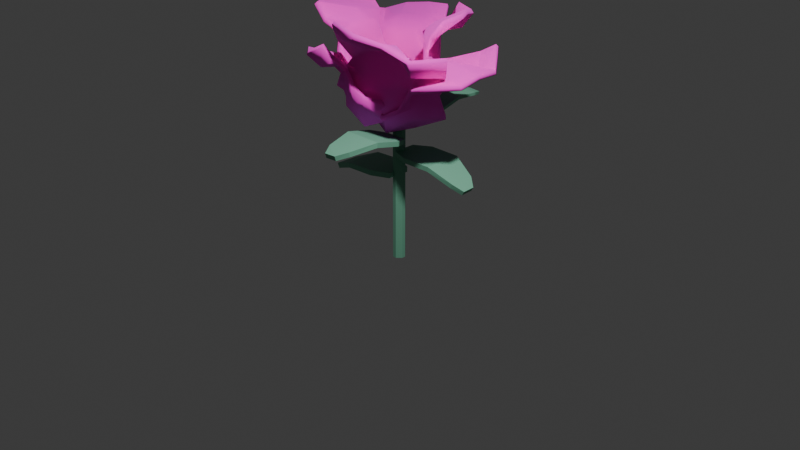 # Source: PinkFlower.blend  (saved by Blender 4.4.32; exported with 4.5.12 LTS)
import bpy
from mathutils import Matrix  # noqa: F401  (used for matrix-valued properties, if any)

bpy.ops.wm.read_factory_settings(use_empty=True)
scene = bpy.context.scene
scene.name = 'Scene'

# ---- collections
col_collection = bpy.data.collections.new('Collection'); scene.collection.children.link(col_collection)

# ---- materials (node trees are filled in below, after node groups)
mat_material_002 = bpy.data.materials.new('Material.002')
mat_material_001 = bpy.data.materials.new('Material.001')

# ---- material node trees
mat_material_002.use_nodes = True; mat_material_002.node_tree.nodes.clear()
_N = mat_material_002.node_tree.nodes; _L = mat_material_002.node_tree.links
n0 = _N.new('ShaderNodeBsdfPrincipled'); n0.name = 'Principled BSDF'; n0.location = (10, 300)
n0.inputs[0].default_value = (0.1529, 0.4072, 0.2747, 1.0)
n0.inputs[2].default_value = 0.7323
n1 = _N.new('ShaderNodeOutputMaterial'); n1.name = 'Material Output'; n1.location = (300, 300)
_L.new(n0.outputs[0], n1.inputs[0])
n1.is_active_output = True
mat_material_001.use_nodes = True; mat_material_001.node_tree.nodes.clear()
_N = mat_material_001.node_tree.nodes; _L = mat_material_001.node_tree.links
n0 = _N.new('ShaderNodeBsdfPrincipled'); n0.name = 'Principled BSDF'; n0.location = (10, 300)
n0.inputs[0].default_value = (1.0, 0.1301, 0.8469, 1.0)
n0.inputs[1].default_value = 1.0
n0.inputs[2].default_value = 1.0
n1 = _N.new('ShaderNodeOutputMaterial'); n1.name = 'Material Output'; n1.location = (300, 300)
_L.new(n0.outputs[0], n1.inputs[0])
n1.is_active_output = True

# ---- world
world_world = bpy.data.worlds.new('World'); scene.world = world_world
world_world.use_nodes = True; world_world.node_tree.nodes.clear()
_N = world_world.node_tree.nodes; _L = world_world.node_tree.links
n0 = _N.new('ShaderNodeOutputWorld'); n0.name = 'World Output'; n0.location = (300, 300)
n1 = _N.new('ShaderNodeBackground'); n1.name = 'Background'; n1.location = (10, 300)
n1.inputs[0].default_value = (0.05088, 0.05088, 0.05088, 1.0)
_L.new(n1.outputs[0], n0.inputs[0])
n0.is_active_output = True
world_world.color = (0.05088, 0.05088, 0.05088)
world_world.sun_shadow_jitter_overblur = 0.0

# ---- cameras
cam_camera = bpy.data.cameras.new('Camera')
cam_camera.clip_end = 100.0
cam_camera.ortho_scale = 7.314

# ---- lights
light_light = bpy.data.lights.new('Light', 'POINT')
light_light.energy = 1000.0
light_light.shadow_soft_size = 0.1

# ---- meshes
me_cube = bpy.data.meshes.new('Cube')
me_cube.from_pydata([(1.0, 0.2968, 1.0), (0.2968, 1.0, 1.0), (0.2968, 1.0, -1.0), (1.0, 0.2968, -1.0), (0.2968, -1.0, 1.0), (1.0, -0.2968, 1.0), (1.0, -0.2968, -1.0), (0.2968, -1.0, -1.0), (-0.2968, 1.0, 1.0), (-1.0, 0.2968, 1.0), (-1.0, 0.2968, -1.0), (-0.2968, 1.0, -1.0), (-1.0, -0.2968, 1.0), (-0.2968, -1.0, 1.0), (-0.2968, -1.0, -1.0), (-1.0, -0.2968, -1.0), (1.0, 0.2968, 0.3957), (0.2968, 1.0, 0.3957), (-1.0, -0.2968, 0.3957), (-0.2968, -1.0, 0.3957), (0.2968, -1.0, 0.3957), (1.0, -0.2968, 0.3957), (-0.2968, 1.0, 0.3957), (-1.0, 0.2968, 0.3957), (0.2968, 1.0, -0.3022), (1.0, 0.2968, -0.3022), (1.0, -0.2968, -0.3022), (0.2968, -1.0, -0.3022), (-1.0, 0.2968, -0.3022), (-0.2968, 1.0, -0.3022), (-1.0, -0.2968, -0.3022), (-0.2968, -1.0, -0.3022)], [], [(22, 8, 1, 17), (7, 27, 31, 14), (15, 30, 28, 10), (20, 4, 13, 19), (0, 1, 8, 9, 12, 13, 4, 5), (11, 29, 24, 2), (25, 16, 21, 26), (27, 20, 19, 31), (30, 18, 23, 28), (18, 12, 9, 23), (29, 22, 17, 24), (10, 11, 2, 3, 6, 7, 14, 15), (3, 25, 26, 6), (25, 3, 2, 24), (19, 13, 12, 18), (27, 7, 6, 26), (29, 11, 10, 28), (0, 16, 17, 1), (31, 19, 18, 30), (4, 20, 21, 5), (8, 22, 23, 9), (16, 25, 24, 17), (20, 27, 26, 21), (22, 29, 28, 23), (14, 31, 30, 15), (16, 0, 5, 21)])
_uv = me_cube.uv_layers.new(name='UVMap')
_uv.uv.foreach_set('vector', [0.5495, 0.3379, 0.625, 0.3379, 0.625, 0.4121, 0.5495, 0.4121, 0.375, 0.8379, 0.4622, 0.8379, 0.4622, 0.9121, 0.375, 0.9121, 0.375, 0.0879, 0.4622, 0.0879, 0.4622, 0.1621, 0.375, 0.1621, 0.5495, 0.8379, 0.625, 0.8379, 0.625, 0.9121, 0.5495, 0.9121, 0.625, 0.5879, 0.7129, 0.5, 0.7871, 0.5, 0.875, 0.5879, 0.875, 0.6621, 0.7871, 0.75, 0.7129, 0.75, 0.625, 0.6621, 0.375, 0.3379, 0.4622, 0.3379, 0.4622, 0.4121, 0.375, 0.4121, 0.4622, 0.5879, 0.5495, 0.5879, 0.5495, 0.6621, 0.4622, 0.6621, 0.4622, 0.8379, 0.5495, 0.8379, 0.5495, 0.9121, 0.4622, 0.9121, 0.4622, 0.0879, 0.5495, 0.0879, 0.5495, 0.1621, 0.4622, 0.1621, 0.5495, 0.0879, 0.625, 0.0879, 0.625, 0.1621, 0.5495, 0.1621, 0.4622, 0.3379, 0.5495, 0.3379, 0.5495, 0.4121, 0.4622, 0.4121, 0.125, 0.5879, 0.2129, 0.5, 0.2871, 0.5, 0.375, 0.5879, 0.375, 0.6621, 0.2871, 0.75, 0.2129, 0.75, 0.125, 0.6621, 0.375, 0.5879, 0.4622, 0.5879, 0.4622, 0.6621, 0.375, 0.6621, 0.4622, 0.5879, 0.375, 0.5879, 0.375, 0.4121, 0.4622, 0.4121, 0.5495, 0.0, 0.625, 0.0, 0.625, 0.0879, 0.5495, 0.0879, 0.4622, 0.8379, 0.375, 0.8379, 0.375, 0.6621, 0.4622, 0.6621, 0.4622, 0.3379, 0.375, 0.3379, 0.375, 0.1621, 0.4622, 0.1621, 0.625, 0.5879, 0.5495, 0.5879, 0.5495, 0.4121, 0.625, 0.4121, 0.4622, 0.0, 0.5495, 0.0, 0.5495, 0.0879, 0.4622, 0.0879, 0.625, 0.8379, 0.5495, 0.8379, 0.5495, 0.6621, 0.625, 0.6621, 0.625, 0.3379, 0.5495, 0.3379, 0.5495, 0.1621, 0.625, 0.1621, 0.5495, 0.5879, 0.4622, 0.5879, 0.4622, 0.4121, 0.5495, 0.4121, 0.5495, 0.8379, 0.4622, 0.8379, 0.4622, 0.6621, 0.5495, 0.6621, 0.5495, 0.3379, 0.4622, 0.3379, 0.4622, 0.1621, 0.5495, 0.1621, 0.375, 0.0, 0.4622, 0.0, 0.4622, 0.0879, 0.375, 0.0879, 0.5495, 0.5879, 0.625, 0.5879, 0.625, 0.6621, 0.5495, 0.6621])
me_cube.materials.append(mat_material_002)
me_cube.use_mirror_vertex_groups = False
me_cube.update()
me_plane_008 = bpy.data.meshes.new('Plane.008')
me_plane_008.from_pydata([(-0.6226, -0.802, -0.403), (0.6885, -0.7758, -0.403), (-1.0, 0.6192, 0.8367), (1.0, 0.62, 0.8548), (-0.7117, 0.06768, 0.4667), (0.7425, 0.07479, 0.4593), (0.9753, 0.3013, 0.6587), (-0.9753, 0.3148, 0.5813), (0.02032, -1.008, 0.288), (-0.01134, 0.659, 1.166), (0.003491, 0.2251, 0.251), (0.0007071, 0.3838, 0.4762), (-0.5057, 0.6653, 1.15), (-0.4006, 0.2067, 0.3546), (-0.4872, 0.3394, 0.675), (-0.3794, -1.008, -0.09216), (-0.9937, -0.5202, 0.2779), (0.995, -0.5212, 0.2052), (0.003215, -0.5273, 0.594), (-0.5047, -0.5225, 0.4925), (0.3796, -1.008, -0.1623), (0.4943, 0.5708, 1.212), (0.4067, 0.1943, 0.4174), (0.4877, 0.2824, 0.9629), (0.5111, -0.524, 0.4368), (0.9181, -0.233, 0.4065), (0.01815, -0.2354, 0.5175), (-0.4273, -0.2359, 0.5472), (-0.887, -0.2323, 0.4762), (0.4561, -0.2369, 0.5213), (0.08203, -1.127, -0.06688), (-0.279, -1.05, -1.117), (1.53, -0.1619, -0.1437), (0.9837, -0.07956, -1.75), (1.016, -0.5492, -0.2584), (0.6037, -0.4804, -1.421), (0.7538, -0.3145, -1.668), (1.244, -0.3727, -0.08516), (0.3894, -1.388, -0.7689), (1.522, -0.1421, -1.028), (0.687, -0.3508, -0.7748), (0.9057, -0.256, -0.839), (1.649, -0.155, -0.6277), (0.8768, -0.4008, -0.4796), (1.187, -0.3472, -0.5026), (0.2037, -1.341, -0.3431), (0.7932, -1.022, 0.03406), (0.1781, -0.9259, -1.538), (0.7594, -1.038, -0.8518), (0.8236, -1.039, -0.417), (-0.06416, -1.297, -0.9313), (1.393, -0.2023, -1.443), (0.6963, -0.3875, -1.143), (1.124, -0.402, -1.362), (0.4946, -0.9876, -1.215), (0.4327, -0.7217, -1.539), (0.7715, -0.7805, -0.8495), (0.9196, -0.8048, -0.5011), (0.9938, -0.8093, -0.1134), (0.6513, -0.7639, -1.201), (0.5083, -0.9257, -0.498), (-0.18, -0.4509, 0.4869), (-1.317, -0.7468, -2.289), (-2.358, -0.06397, -0.7537), (-0.7803, -0.8369, -1.503), (-1.523, -0.3225, -0.389), (-1.966, -0.1935, -0.4493), (-0.9065, -0.8109, -1.95), (-0.3033, -1.295, 0.07452), (-2.142, -0.5809, -1.617), (-1.056, -0.3325, -1.062), (-1.357, -0.3535, -1.246), (-1.879, -0.737, -2.001), (-0.9295, -0.5519, -1.373), (-1.256, -0.6818, -1.612), (0.2396, -1.194, -0.1722), (-0.08907, -1.267, -1.151), (-1.042, -0.532, 0.392), (-0.8763, -1.125, -0.4277), (-0.5289, -1.234, -0.8067), (-0.08667, -0.8872, 0.423), (-2.385, -0.502, -1.155), (-1.391, -0.321, -0.7501), (-1.974, -0.5685, -0.8559), (-0.9987, -0.8476, -0.01486), (-1.368, -0.4643, 0.03655), (-1.004, -0.8481, -0.6714), (-0.8019, -1.022, -1.018), (-0.5056, -1.134, -1.364), (-1.231, -0.6998, -0.3337), (0.5265, -0.8386, 0.04372), (-0.9821, -1.183, -0.009201), (0.6451, 0.2579, -2.112), (-1.638, -0.3143, -2.188), (0.4558, -0.2505, -1.397), (-1.21, -0.6519, -1.434), (-1.526, -0.5607, -1.788), (0.6856, 0.03504, -1.659), (-0.01508, -1.498, -0.5816), (-0.4436, -0.1076, -2.512), (-0.4565, -0.2076, -1.284), (-0.4735, -0.1297, -1.617), (0.1163, 0.04524, -2.485), (0.02983, -0.1521, -1.371), (0.1345, -0.1137, -1.787), (0.3772, -1.239, -0.1682), (0.9627, -0.7046, -0.8353), (-1.323, -1.24, -0.8143), (-0.1205, -1.115, -1.194), (0.4411, -0.9277, -1.075), (-0.5025, -1.427, -0.1156), (-0.9814, -0.3593, -2.522), (-0.8778, -0.4174, -1.453), (-0.91, -0.559, -2.085), (-0.7291, -1.195, -1.044), (-1.307, -0.9987, -1.198), (-0.2582, -0.7892, -1.289), (0.2563, -0.675, -1.307), (0.7684, -0.5139, -1.221), (-0.7576, -0.9161, -1.304), (-0.1187, -0.8264, -0.7225), (-0.09359, -0.5467, 0.4001), (-1.414, 0.2678, -1.402), (-1.388, 0.6585, 0.3225), (-1.009, -0.1368, -1.011), (-0.9718, 0.1545, 0.24), (-1.174, 0.386, 0.3843), (-1.147, 0.02174, -1.304), (-0.7057, -0.9303, -0.0781), (-1.696, 0.4733, -0.5465), (-0.8169, 0.1571, -0.4496), (-1.039, 0.2809, -0.4876), (-1.692, 0.3833, -0.9751), (-0.9171, 0.05453, -0.7879), (-1.224, 0.1324, -0.8865), (-0.3705, -0.9819, -0.4397), (-0.7753, -0.6977, -1.093), (-0.6668, -0.3044, 0.618), (-1.039, -0.531, -0.2176), (-0.9586, -0.619, -0.6613), (-0.2908, -0.8285, 0.2114), (-1.716, 0.4912, -0.08315), (-0.9551, 0.1972, -0.08572), (-1.457, 0.2528, -0.01694), (-0.8863, -0.4177, 0.2121), (-0.8842, -0.07909, 0.4777), (-1.004, -0.2651, -0.2923), (-1.04, -0.3548, -0.6748), (-0.986, -0.4366, -1.075), (-0.9975, -0.181, 0.08577), (-0.372, -0.5061, -0.1293), (0.0372, -0.6209, -1.22), (0.6332, 0.8235, 0.3522), (1.271, 0.6133, -1.301), (0.3823, 0.2934, 0.08197), (0.8289, 0.1463, -1.127), (1.082, 0.3273, -1.293), (0.4091, 0.5448, 0.2987), (0.4102, -0.7538, -0.4182), (1.225, 0.7576, -0.3719), (0.4273, 0.3581, -0.6013), (0.626, 0.5031, -0.5534), (1.057, 0.8154, 0.03198), (0.3893, 0.3849, -0.2315), (0.6422, 0.5161, -0.08082), (-0.03939, -0.7145, -0.204), (0.1073, -0.2078, 0.3461), (0.664, -0.4191, -1.325), (0.6876, -0.3169, -0.3819), (0.4429, -0.2597, 0.007223), (0.1369, -0.7951, -0.855), (1.417, 0.6252, -0.7637), (0.6937, 0.2891, -0.8797), (1.189, 0.3642, -0.7917), (0.7114, -0.3687, -0.8521), (0.8249, -0.1498, -1.243), (0.6396, -0.05615, -0.4619), (0.5264, -0.009364, -0.08325), (0.3227, 0.04184, 0.2755), (0.7791, -0.1037, -0.8236)], [], [(23, 6, 3, 21), (29, 25, 5, 22), (22, 5, 6, 23), (13, 10, 11, 14), (27, 26, 10, 13), (14, 11, 9, 12), (7, 14, 12, 2), (28, 27, 13, 4), (4, 13, 14, 7), (0, 15, 19, 16), (15, 8, 18, 19), (20, 1, 17, 24), (8, 20, 24, 18), (10, 22, 23, 11), (26, 29, 22, 10), (11, 23, 21, 9), (18, 24, 29, 26), (16, 19, 27, 28), (19, 18, 26, 27), (24, 17, 25, 29), (53, 36, 33, 51), (59, 55, 35, 52), (52, 35, 36, 53), (43, 40, 41, 44), (57, 56, 40, 43), (44, 41, 39, 42), (37, 44, 42, 32), (58, 57, 43, 34), (34, 43, 44, 37), (30, 45, 49, 46), (45, 38, 48, 49), (50, 31, 47, 54), (38, 50, 54, 48), (40, 52, 53, 41), (56, 59, 52, 40), (41, 53, 51, 39), (48, 54, 59, 56), (46, 49, 57, 58), (49, 48, 56, 57), (54, 47, 55, 59), (83, 66, 63, 81), (89, 85, 65, 82), (82, 65, 66, 83), (73, 70, 71, 74), (87, 86, 70, 73), (74, 71, 69, 72), (67, 74, 72, 62), (88, 87, 73, 64), (64, 73, 74, 67), (60, 75, 79, 76), (75, 68, 78, 79), (80, 61, 77, 84), (68, 80, 84, 78), (70, 82, 83, 71), (86, 89, 82, 70), (71, 83, 81, 69), (78, 84, 89, 86), (76, 79, 87, 88), (79, 78, 86, 87), (84, 77, 85, 89), (113, 96, 93, 111), (119, 115, 95, 112), (112, 95, 96, 113), (103, 100, 101, 104), (117, 116, 100, 103), (104, 101, 99, 102), (97, 104, 102, 92), (118, 117, 103, 94), (94, 103, 104, 97), (90, 105, 109, 106), (105, 98, 108, 109), (110, 91, 107, 114), (98, 110, 114, 108), (100, 112, 113, 101), (116, 119, 112, 100), (101, 113, 111, 99), (108, 114, 119, 116), (106, 109, 117, 118), (109, 108, 116, 117), (114, 107, 115, 119), (143, 126, 123, 141), (149, 145, 125, 142), (142, 125, 126, 143), (133, 130, 131, 134), (147, 146, 130, 133), (134, 131, 129, 132), (127, 134, 132, 122), (148, 147, 133, 124), (124, 133, 134, 127), (120, 135, 139, 136), (135, 128, 138, 139), (140, 121, 137, 144), (128, 140, 144, 138), (130, 142, 143, 131), (146, 149, 142, 130), (131, 143, 141, 129), (138, 144, 149, 146), (136, 139, 147, 148), (139, 138, 146, 147), (144, 137, 145, 149), (173, 156, 153, 171), (179, 175, 155, 172), (172, 155, 156, 173), (163, 160, 161, 164), (177, 176, 160, 163), (164, 161, 159, 162), (157, 164, 162, 152), (178, 177, 163, 154), (154, 163, 164, 157), (150, 165, 169, 166), (165, 158, 168, 169), (170, 151, 167, 174), (158, 170, 174, 168), (160, 172, 173, 161), (176, 179, 172, 160), (161, 173, 171, 159), (168, 174, 179, 176), (166, 169, 177, 178), (169, 168, 176, 177), (174, 167, 175, 179)])
me_plane_008.polygons.foreach_set('use_smooth', [True] * 120)
_uv = me_plane_008.uv_layers.new(name='UVMap')
_uv.uv.foreach_set('vector', [0.7691, 0.8934, 1.038, 0.8934, 1.0, 1.0, 0.75, 1.0, 0.75, 0.5902, 1.0, 0.5902, 1.0, 0.7869, 0.75, 0.7869, 0.75, 0.7869, 1.0, 0.7869, 1.038, 0.8934, 0.7691, 0.8934, 0.25, 0.7869, 0.5, 0.7869, 0.5, 0.8934, 0.2309, 0.8934, 0.25, 0.5902, 0.5, 0.5902, 0.5, 0.7869, 0.25, 0.7869, 0.2309, 0.8934, 0.5, 0.8934, 0.5, 1.0, 0.25, 1.0, -0.03823, 0.8934, 0.2309, 0.8934, 0.25, 1.0, 0.0, 1.0, 0.0, 0.5902, 0.25, 0.5902, 0.25, 0.7869, 0.0, 0.7869, 0.0, 0.7869, 0.25, 0.7869, 0.2309, 0.8934, -0.03823, 0.8934, 0.0, 0.0, 0.25, 0.0, 0.25, 0.3934, 0.0, 0.3934, 0.25, 0.0, 0.5, 0.0, 0.5, 0.3934, 0.25, 0.3934, 0.75, 0.0, 1.0, 0.0, 1.0, 0.3934, 0.75, 0.3934, 0.5, 0.0, 0.75, 0.0, 0.75, 0.3934, 0.5, 0.3934, 0.5, 0.7869, 0.75, 0.7869, 0.7691, 0.8934, 0.5, 0.8934, 0.5, 0.5902, 0.75, 0.5902, 0.75, 0.7869, 0.5, 0.7869, 0.5, 0.8934, 0.7691, 0.8934, 0.75, 1.0, 0.5, 1.0, 0.5, 0.3934, 0.75, 0.3934, 0.75, 0.5902, 0.5, 0.5902, 0.0, 0.3934, 0.25, 0.3934, 0.25, 0.5902, 0.0, 0.5902, 0.25, 0.3934, 0.5, 0.3934, 0.5, 0.5902, 0.25, 0.5902, 0.75, 0.3934, 1.0, 0.3934, 1.0, 0.5902, 0.75, 0.5902, 0.7691, 0.8934, 1.038, 0.8934, 1.0, 1.0, 0.75, 1.0, 0.75, 0.5902, 1.0, 0.5902, 1.0, 0.7869, 0.75, 0.7869, 0.75, 0.7869, 1.0, 0.7869, 1.038, 0.8934, 0.7691, 0.8934, 0.25, 0.7869, 0.5, 0.7869, 0.5, 0.8934, 0.2309, 0.8934, 0.25, 0.5902, 0.5, 0.5902, 0.5, 0.7869, 0.25, 0.7869, 0.2309, 0.8934, 0.5, 0.8934, 0.5, 1.0, 0.25, 1.0, -0.03823, 0.8934, 0.2309, 0.8934, 0.25, 1.0, 0.0, 1.0, 0.0, 0.5902, 0.25, 0.5902, 0.25, 0.7869, 0.0, 0.7869, 0.0, 0.7869, 0.25, 0.7869, 0.2309, 0.8934, -0.03823, 0.8934, 0.0, 0.0, 0.25, 0.0, 0.25, 0.3934, 0.0, 0.3934, 0.25, 0.0, 0.5, 0.0, 0.5, 0.3934, 0.25, 0.3934, 0.75, 0.0, 1.0, 0.0, 1.0, 0.3934, 0.75, 0.3934, 0.5, 0.0, 0.75, 0.0, 0.75, 0.3934, 0.5, 0.3934, 0.5, 0.7869, 0.75, 0.7869, 0.7691, 0.8934, 0.5, 0.8934, 0.5, 0.5902, 0.75, 0.5902, 0.75, 0.7869, 0.5, 0.7869, 0.5, 0.8934, 0.7691, 0.8934, 0.75, 1.0, 0.5, 1.0, 0.5, 0.3934, 0.75, 0.3934, 0.75, 0.5902, 0.5, 0.5902, 0.0, 0.3934, 0.25, 0.3934, 0.25, 0.5902, 0.0, 0.5902, 0.25, 0.3934, 0.5, 0.3934, 0.5, 0.5902, 0.25, 0.5902, 0.75, 0.3934, 1.0, 0.3934, 1.0, 0.5902, 0.75, 0.5902, 0.7691, 0.8934, 1.038, 0.8934, 1.0, 1.0, 0.75, 1.0, 0.75, 0.5902, 1.0, 0.5902, 1.0, 0.7869, 0.75, 0.7869, 0.75, 0.7869, 1.0, 0.7869, 1.038, 0.8934, 0.7691, 0.8934, 0.25, 0.7869, 0.5, 0.7869, 0.5, 0.8934, 0.2309, 0.8934, 0.25, 0.5902, 0.5, 0.5902, 0.5, 0.7869, 0.25, 0.7869, 0.2309, 0.8934, 0.5, 0.8934, 0.5, 1.0, 0.25, 1.0, -0.03823, 0.8934, 0.2309, 0.8934, 0.25, 1.0, 0.0, 1.0, 0.0, 0.5902, 0.25, 0.5902, 0.25, 0.7869, 0.0, 0.7869, 0.0, 0.7869, 0.25, 0.7869, 0.2309, 0.8934, -0.03823, 0.8934, 0.0, 0.0, 0.25, 0.0, 0.25, 0.3934, 0.0, 0.3934, 0.25, 0.0, 0.5, 0.0, 0.5, 0.3934, 0.25, 0.3934, 0.75, 0.0, 1.0, 0.0, 1.0, 0.3934, 0.75, 0.3934, 0.5, 0.0, 0.75, 0.0, 0.75, 0.3934, 0.5, 0.3934, 0.5, 0.7869, 0.75, 0.7869, 0.7691, 0.8934, 0.5, 0.8934, 0.5, 0.5902, 0.75, 0.5902, 0.75, 0.7869, 0.5, 0.7869, 0.5, 0.8934, 0.7691, 0.8934, 0.75, 1.0, 0.5, 1.0, 0.5, 0.3934, 0.75, 0.3934, 0.75, 0.5902, 0.5, 0.5902, 0.0, 0.3934, 0.25, 0.3934, 0.25, 0.5902, 0.0, 0.5902, 0.25, 0.3934, 0.5, 0.3934, 0.5, 0.5902, 0.25, 0.5902, 0.75, 0.3934, 1.0, 0.3934, 1.0, 0.5902, 0.75, 0.5902, 0.7691, 0.8934, 1.038, 0.8934, 1.0, 1.0, 0.75, 1.0, 0.75, 0.5902, 1.0, 0.5902, 1.0, 0.7869, 0.75, 0.7869, 0.75, 0.7869, 1.0, 0.7869, 1.038, 0.8934, 0.7691, 0.8934, 0.25, 0.7869, 0.5, 0.7869, 0.5, 0.8934, 0.2309, 0.8934, 0.25, 0.5902, 0.5, 0.5902, 0.5, 0.7869, 0.25, 0.7869, 0.2309, 0.8934, 0.5, 0.8934, 0.5, 1.0, 0.25, 1.0, -0.03823, 0.8934, 0.2309, 0.8934, 0.25, 1.0, 0.0, 1.0, 0.0, 0.5902, 0.25, 0.5902, 0.25, 0.7869, 0.0, 0.7869, 0.0, 0.7869, 0.25, 0.7869, 0.2309, 0.8934, -0.03823, 0.8934, 0.0, 0.0, 0.25, 0.0, 0.25, 0.3934, 0.0, 0.3934, 0.25, 0.0, 0.5, 0.0, 0.5, 0.3934, 0.25, 0.3934, 0.75, 0.0, 1.0, 0.0, 1.0, 0.3934, 0.75, 0.3934, 0.5, 0.0, 0.75, 0.0, 0.75, 0.3934, 0.5, 0.3934, 0.5, 0.7869, 0.75, 0.7869, 0.7691, 0.8934, 0.5, 0.8934, 0.5, 0.5902, 0.75, 0.5902, 0.75, 0.7869, 0.5, 0.7869, 0.5, 0.8934, 0.7691, 0.8934, 0.75, 1.0, 0.5, 1.0, 0.5, 0.3934, 0.75, 0.3934, 0.75, 0.5902, 0.5, 0.5902, 0.0, 0.3934, 0.25, 0.3934, 0.25, 0.5902, 0.0, 0.5902, 0.25, 0.3934, 0.5, 0.3934, 0.5, 0.5902, 0.25, 0.5902, 0.75, 0.3934, 1.0, 0.3934, 1.0, 0.5902, 0.75, 0.5902, 0.7691, 0.8934, 1.038, 0.8934, 1.0, 1.0, 0.75, 1.0, 0.75, 0.5902, 1.0, 0.5902, 1.0, 0.7869, 0.75, 0.7869, 0.75, 0.7869, 1.0, 0.7869, 1.038, 0.8934, 0.7691, 0.8934, 0.25, 0.7869, 0.5, 0.7869, 0.5, 0.8934, 0.2309, 0.8934, 0.25, 0.5902, 0.5, 0.5902, 0.5, 0.7869, 0.25, 0.7869, 0.2309, 0.8934, 0.5, 0.8934, 0.5, 1.0, 0.25, 1.0, -0.03823, 0.8934, 0.2309, 0.8934, 0.25, 1.0, 0.0, 1.0, 0.0, 0.5902, 0.25, 0.5902, 0.25, 0.7869, 0.0, 0.7869, 0.0, 0.7869, 0.25, 0.7869, 0.2309, 0.8934, -0.03823, 0.8934, 0.0, 0.0, 0.25, 0.0, 0.25, 0.3934, 0.0, 0.3934, 0.25, 0.0, 0.5, 0.0, 0.5, 0.3934, 0.25, 0.3934, 0.75, 0.0, 1.0, 0.0, 1.0, 0.3934, 0.75, 0.3934, 0.5, 0.0, 0.75, 0.0, 0.75, 0.3934, 0.5, 0.3934, 0.5, 0.7869, 0.75, 0.7869, 0.7691, 0.8934, 0.5, 0.8934, 0.5, 0.5902, 0.75, 0.5902, 0.75, 0.7869, 0.5, 0.7869, 0.5, 0.8934, 0.7691, 0.8934, 0.75, 1.0, 0.5, 1.0, 0.5, 0.3934, 0.75, 0.3934, 0.75, 0.5902, 0.5, 0.5902, 0.0, 0.3934, 0.25, 0.3934, 0.25, 0.5902, 0.0, 0.5902, 0.25, 0.3934, 0.5, 0.3934, 0.5, 0.5902, 0.25, 0.5902, 0.75, 0.3934, 1.0, 0.3934, 1.0, 0.5902, 0.75, 0.5902, 0.7691, 0.8934, 1.038, 0.8934, 1.0, 1.0, 0.75, 1.0, 0.75, 0.5902, 1.0, 0.5902, 1.0, 0.7869, 0.75, 0.7869, 0.75, 0.7869, 1.0, 0.7869, 1.038, 0.8934, 0.7691, 0.8934, 0.25, 0.7869, 0.5, 0.7869, 0.5, 0.8934, 0.2309, 0.8934, 0.25, 0.5902, 0.5, 0.5902, 0.5, 0.7869, 0.25, 0.7869, 0.2309, 0.8934, 0.5, 0.8934, 0.5, 1.0, 0.25, 1.0, -0.03823, 0.8934, 0.2309, 0.8934, 0.25, 1.0, 0.0, 1.0, 0.0, 0.5902, 0.25, 0.5902, 0.25, 0.7869, 0.0, 0.7869, 0.0, 0.7869, 0.25, 0.7869, 0.2309, 0.8934, -0.03823, 0.8934, 0.0, 0.0, 0.25, 0.0, 0.25, 0.3934, 0.0, 0.3934, 0.25, 0.0, 0.5, 0.0, 0.5, 0.3934, 0.25, 0.3934, 0.75, 0.0, 1.0, 0.0, 1.0, 0.3934, 0.75, 0.3934, 0.5, 0.0, 0.75, 0.0, 0.75, 0.3934, 0.5, 0.3934, 0.5, 0.7869, 0.75, 0.7869, 0.7691, 0.8934, 0.5, 0.8934, 0.5, 0.5902, 0.75, 0.5902, 0.75, 0.7869, 0.5, 0.7869, 0.5, 0.8934, 0.7691, 0.8934, 0.75, 1.0, 0.5, 1.0, 0.5, 0.3934, 0.75, 0.3934, 0.75, 0.5902, 0.5, 0.5902, 0.0, 0.3934, 0.25, 0.3934, 0.25, 0.5902, 0.0, 0.5902, 0.25, 0.3934, 0.5, 0.3934, 0.5, 0.5902, 0.25, 0.5902, 0.75, 0.3934, 1.0, 0.3934, 1.0, 0.5902, 0.75, 0.5902])
me_plane_008.materials.append(mat_material_001)
me_plane_008.update()
me_plane_013 = bpy.data.meshes.new('Plane.013')
me_plane_013.from_pydata([(-0.8437, -0.1582, 0.1217), (0.86, -0.2517, 0.05302), (-0.8445, 0.09067, 0.1101), (0.8599, 0.2231, 0.05165), (-0.07715, -0.4658, 0.2747), (-0.07046, 0.3146, 0.274), (-0.6275, 0.2053, 0.1823), (-0.6302, -0.3079, 0.188), (0.5242, -0.4365, 0.1443), (0.5244, 0.3567, 0.1473)], [], [(8, 1, 3, 9), (7, 4, 5, 6), (0, 7, 6, 2), (4, 8, 9, 5)])
_uv = me_plane_013.uv_layers.new(name='UVMap')
_uv.uv.foreach_set('vector', [0.75, 0.0, 1.0, 0.0, 1.0, 1.0, 0.75, 1.0, 0.25, 0.0, 0.5, 0.0, 0.5, 1.0, 0.25, 1.0, 0.0, 0.0, 0.25, 0.0, 0.25, 1.0, 0.0, 1.0, 0.5, 0.0, 0.75, 0.0, 0.75, 1.0, 0.5, 1.0])
me_plane_013.materials.append(mat_material_002)
me_plane_013.update()
me_plane_014 = bpy.data.meshes.new('Plane.014')
me_plane_014.from_pydata([(-0.8437, -0.1582, 0.1217), (0.86, -0.2517, 0.05302), (-0.8445, 0.09067, 0.1101), (0.8599, 0.2231, 0.05165), (-0.07715, -0.4658, 0.2747), (-0.07046, 0.3146, 0.274), (-0.6275, 0.2053, 0.1823), (-0.6302, -0.3079, 0.188), (0.5242, -0.4365, 0.1443), (0.5244, 0.3567, 0.1473)], [], [(8, 1, 3, 9), (7, 4, 5, 6), (0, 7, 6, 2), (4, 8, 9, 5)])
_uv = me_plane_014.uv_layers.new(name='UVMap')
_uv.uv.foreach_set('vector', [0.75, 0.0, 1.0, 0.0, 1.0, 1.0, 0.75, 1.0, 0.25, 0.0, 0.5, 0.0, 0.5, 1.0, 0.25, 1.0, 0.0, 0.0, 0.25, 0.0, 0.25, 1.0, 0.0, 1.0, 0.5, 0.0, 0.75, 0.0, 0.75, 1.0, 0.5, 1.0])
me_plane_014.materials.append(mat_material_002)
me_plane_014.update()
me_plane_015 = bpy.data.meshes.new('Plane.015')
me_plane_015.from_pydata([(-0.8437, -0.1582, 0.1217), (0.86, -0.2517, 0.05302), (-0.8445, 0.09067, 0.1101), (0.8599, 0.2231, 0.05165), (-0.07715, -0.4658, 0.2747), (-0.07046, 0.3146, 0.274), (-0.6275, 0.2053, 0.1823), (-0.6302, -0.3079, 0.188), (0.5242, -0.4365, 0.1443), (0.5244, 0.3567, 0.1473)], [], [(8, 1, 3, 9), (7, 4, 5, 6), (0, 7, 6, 2), (4, 8, 9, 5)])
_uv = me_plane_015.uv_layers.new(name='UVMap')
_uv.uv.foreach_set('vector', [0.75, 0.0, 1.0, 0.0, 1.0, 1.0, 0.75, 1.0, 0.25, 0.0, 0.5, 0.0, 0.5, 1.0, 0.25, 1.0, 0.0, 0.0, 0.25, 0.0, 0.25, 1.0, 0.0, 1.0, 0.5, 0.0, 0.75, 0.0, 0.75, 1.0, 0.5, 1.0])
me_plane_015.materials.append(mat_material_002)
me_plane_015.update()
me_plane_016 = bpy.data.meshes.new('Plane.016')
me_plane_016.from_pydata([(-0.8437, -0.1582, 0.1217), (0.86, -0.2517, 0.05302), (-0.8445, 0.09067, 0.1101), (0.8599, 0.2231, 0.05165), (-0.07715, -0.4658, 0.2747), (-0.07046, 0.3146, 0.274), (-0.6275, 0.2053, 0.1823), (-0.6302, -0.3079, 0.188), (0.5242, -0.4365, 0.1443), (0.5244, 0.3567, 0.1473)], [], [(8, 1, 3, 9), (7, 4, 5, 6), (0, 7, 6, 2), (4, 8, 9, 5)])
_uv = me_plane_016.uv_layers.new(name='UVMap')
_uv.uv.foreach_set('vector', [0.75, 0.0, 1.0, 0.0, 1.0, 1.0, 0.75, 1.0, 0.25, 0.0, 0.5, 0.0, 0.5, 1.0, 0.25, 1.0, 0.0, 0.0, 0.25, 0.0, 0.25, 1.0, 0.0, 1.0, 0.5, 0.0, 0.75, 0.0, 0.75, 1.0, 0.5, 1.0])
me_plane_016.materials.append(mat_material_002)
me_plane_016.update()

# ---- objects
ob_cube = bpy.data.objects.new('Cube', me_cube)
ob_light = bpy.data.objects.new('Light', light_light)
ob_camera = bpy.data.objects.new('Camera', cam_camera)
ob_plane_001 = bpy.data.objects.new('Plane.001', me_plane_008)
ob_plane = bpy.data.objects.new('Plane', me_plane_013)
ob_plane_007 = bpy.data.objects.new('Plane.007', me_plane_014)
ob_plane_008 = bpy.data.objects.new('Plane.008', me_plane_015)
ob_plane_009 = bpy.data.objects.new('Plane.009', me_plane_016)

# ---- transforms, parenting, visibility, modifiers, constraints
ob_cube.location = (0.0, 0.0, 0.3268)
ob_cube.scale = (0.06628, 0.06628, 0.744)
ob_cube.lock_rotations_4d = False
ob_cube.empty_display_type = 'ARROWS'
ob_cube.lineart.crease_threshold = 0.0
ob_light.location = (2.721, -1.529, 5.07)
ob_light.rotation_euler = (0.6503, 0.05522, 1.866)
ob_light.scale = (0.9116, 0.9965, 1.055)
ob_light.lock_rotations_4d = False
ob_light.empty_display_type = 'ARROWS'
ob_light.color = (0.0, 0.0, 0.0, 0.0)
ob_light.lineart.crease_threshold = 0.0
ob_camera.location = (7.359, -6.926, 4.958)
ob_camera.rotation_euler = (1.109, 0.0, 0.8149)
ob_camera.lock_rotations_4d = False
ob_camera.empty_display_type = 'ARROWS'
ob_camera.color = (0.0, 0.0, 0.0, 0.0)
ob_camera.display_type = 'WIRE'
ob_camera.lineart.crease_threshold = 0.0
ob_plane_001.location = (-0.2609, 0.1649, 1.744)
ob_plane_001.rotation_euler = (1.872, 0.07237, 3.714)
ob_plane_001.scale = (0.4635, 0.5684, 0.4716)
_m = ob_plane_001.modifiers.new('Solidify', 'SOLIDIFY')
_m.thickness = 0.08
ob_plane.location = (-0.4233, 0.003213, 0.409)
ob_plane.rotation_euler = (0.0, -0.2388, 0.0)
ob_plane.scale = (0.5076, 0.5076, 0.5076)
_m = ob_plane.modifiers.new('Solidify', 'SOLIDIFY')
_m.thickness = 0.11
ob_plane_007.location = (0.442, 0.04835, 0.6357)
ob_plane_007.rotation_euler = (0.0, -0.2388, -3.121)
ob_plane_007.scale = (0.5125, 0.5125, 0.5125)
_m = ob_plane_007.modifiers.new('Solidify', 'SOLIDIFY')
_m.thickness = 0.1
ob_plane_008.location = (0.06881, -0.5392, 0.9368)
ob_plane_008.rotation_euler = (0.005673, 0.03694, -4.671)
ob_plane_008.scale = (0.5125, 0.5125, 0.5125)
_m = ob_plane_008.modifiers.new('Solidify', 'SOLIDIFY')
_m.thickness = 0.1
ob_plane_009.location = (0.04655, 0.5892, 1.067)
ob_plane_009.rotation_euler = (0.005673, 0.03694, -7.891)
ob_plane_009.scale = (0.5125, 0.5125, 0.5125)
_m = ob_plane_009.modifiers.new('Solidify', 'SOLIDIFY')
_m.thickness = 0.06

# ---- collection membership
col_collection.objects.link(ob_cube)
col_collection.objects.link(ob_light)
col_collection.objects.link(ob_camera)
col_collection.objects.link(ob_plane_001)
col_collection.objects.link(ob_plane)
col_collection.objects.link(ob_plane_007)
col_collection.objects.link(ob_plane_008)
col_collection.objects.link(ob_plane_009)

# ---- scene / render settings (as saved in the file)
scene.camera = ob_camera
scene.frame_start = 1; scene.frame_end = 250; scene.frame_set(1)
scene.render.engine = 'BLENDER_EEVEE_NEXT'
bpy.context.view_layer.update()
